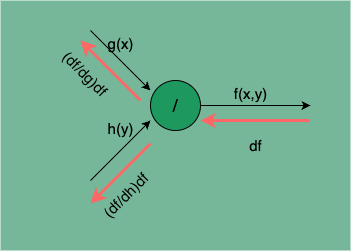

The diagram above was exported from draw.io. Its source (the exported page's mxGraphModel, read from the mxfile embedded in the PNG):
<mxGraphModel dx="1375" dy="809" grid="1" gridSize="10" guides="1" tooltips="1" connect="1" arrows="1" fold="1" page="1" pageScale="1" pageWidth="850" pageHeight="1100" math="0" shadow="0">
  <root>
    <mxCell id="0" />
    <mxCell id="1" parent="0" />
    <mxCell id="2" value="" style="rounded=0;whiteSpace=wrap;html=1;fillColor=#75b798;strokeColor=none;glass=0;shadow=0;gradientColor=none;" parent="1" vertex="1">
      <mxGeometry x="190" y="310" width="350" height="250" as="geometry" />
    </mxCell>
    <mxCell id="ktU7FWo3FmOEznnb4Y4A-7" style="edgeStyle=orthogonalEdgeStyle;rounded=0;orthogonalLoop=1;jettySize=auto;html=1;entryX=0;entryY=0.5;entryDx=0;entryDy=0;" parent="1" source="ktU7FWo3FmOEznnb4Y4A-1" edge="1">
      <mxGeometry relative="1" as="geometry">
        <mxPoint x="500" y="415" as="targetPoint" />
      </mxGeometry>
    </mxCell>
    <mxCell id="ktU7FWo3FmOEznnb4Y4A-1" value="/" style="ellipse;whiteSpace=wrap;html=1;aspect=fixed;fontSize=18;fillColor=#1D995F;" parent="1" vertex="1">
      <mxGeometry x="340" y="390" width="50" height="50" as="geometry" />
    </mxCell>
    <mxCell id="ktU7FWo3FmOEznnb4Y4A-3" value="" style="endArrow=classic;html=1;rounded=0;" parent="1" edge="1">
      <mxGeometry width="50" height="50" relative="1" as="geometry">
        <mxPoint x="280" y="490" as="sourcePoint" />
        <mxPoint x="340" y="430" as="targetPoint" />
      </mxGeometry>
    </mxCell>
    <mxCell id="ktU7FWo3FmOEznnb4Y4A-4" value="" style="endArrow=classic;html=1;rounded=0;" parent="1" edge="1">
      <mxGeometry width="50" height="50" relative="1" as="geometry">
        <mxPoint x="280" y="340" as="sourcePoint" />
        <mxPoint x="340" y="400" as="targetPoint" />
      </mxGeometry>
    </mxCell>
    <mxCell id="ktU7FWo3FmOEznnb4Y4A-5" value="g(x)" style="text;html=1;align=center;verticalAlign=middle;resizable=0;points=[];autosize=1;strokeColor=none;fillColor=none;fontSize=15;" parent="1" vertex="1">
      <mxGeometry x="285" y="338" width="50" height="30" as="geometry" />
    </mxCell>
    <mxCell id="ktU7FWo3FmOEznnb4Y4A-6" value="h(y)" style="text;html=1;align=center;verticalAlign=middle;resizable=0;points=[];autosize=1;strokeColor=none;fillColor=none;fontSize=15;" parent="1" vertex="1">
      <mxGeometry x="285" y="423" width="50" height="30" as="geometry" />
    </mxCell>
    <mxCell id="ktU7FWo3FmOEznnb4Y4A-8" value="f(x,y)" style="text;html=1;align=center;verticalAlign=middle;resizable=0;points=[];autosize=1;strokeColor=none;fillColor=none;fontSize=15;" parent="1" vertex="1">
      <mxGeometry x="410" y="388" width="60" height="30" as="geometry" />
    </mxCell>
    <mxCell id="ktU7FWo3FmOEznnb4Y4A-12" value="" style="endArrow=classic;html=1;rounded=0;strokeWidth=3;strokeColor=#FF6666;exitX=-0.02;exitY=0.76;exitDx=0;exitDy=0;exitPerimeter=0;" parent="1" edge="1">
      <mxGeometry width="50" height="50" relative="1" as="geometry">
        <mxPoint x="499" y="430" as="sourcePoint" />
        <mxPoint x="390" y="430" as="targetPoint" />
      </mxGeometry>
    </mxCell>
    <mxCell id="ktU7FWo3FmOEznnb4Y4A-14" value="" style="endArrow=classic;html=1;rounded=0;strokeWidth=3;strokeColor=#FF6666;" parent="1" edge="1">
      <mxGeometry width="50" height="50" relative="1" as="geometry">
        <mxPoint x="330" y="410" as="sourcePoint" />
        <mxPoint x="270" y="350" as="targetPoint" />
      </mxGeometry>
    </mxCell>
    <mxCell id="ktU7FWo3FmOEznnb4Y4A-16" value="df" style="text;html=1;align=center;verticalAlign=middle;resizable=0;points=[];autosize=1;strokeColor=none;fillColor=none;fontSize=15;" parent="1" vertex="1">
      <mxGeometry x="425" y="440" width="40" height="30" as="geometry" />
    </mxCell>
    <mxCell id="ktU7FWo3FmOEznnb4Y4A-17" value="(df/dg)df" style="text;html=1;align=center;verticalAlign=middle;resizable=0;points=[];autosize=1;strokeColor=none;fillColor=none;fontSize=15;rotation=45;" parent="1" vertex="1">
      <mxGeometry x="235" y="368" width="80" height="30" as="geometry" />
    </mxCell>
    <mxCell id="3" value="" style="endArrow=classic;html=1;rounded=0;strokeWidth=3;strokeColor=#FF6666;" parent="1" edge="1">
      <mxGeometry width="50" height="50" relative="1" as="geometry">
        <mxPoint x="340" y="453" as="sourcePoint" />
        <mxPoint x="280" y="513" as="targetPoint" />
      </mxGeometry>
    </mxCell>
    <mxCell id="5" value="(df/dh)df" style="text;html=1;align=center;verticalAlign=middle;resizable=0;points=[];autosize=1;strokeColor=none;fillColor=none;fontSize=15;rotation=-45;" parent="1" vertex="1">
      <mxGeometry x="275" y="490" width="80" height="30" as="geometry" />
    </mxCell>
  </root>
</mxGraphModel>